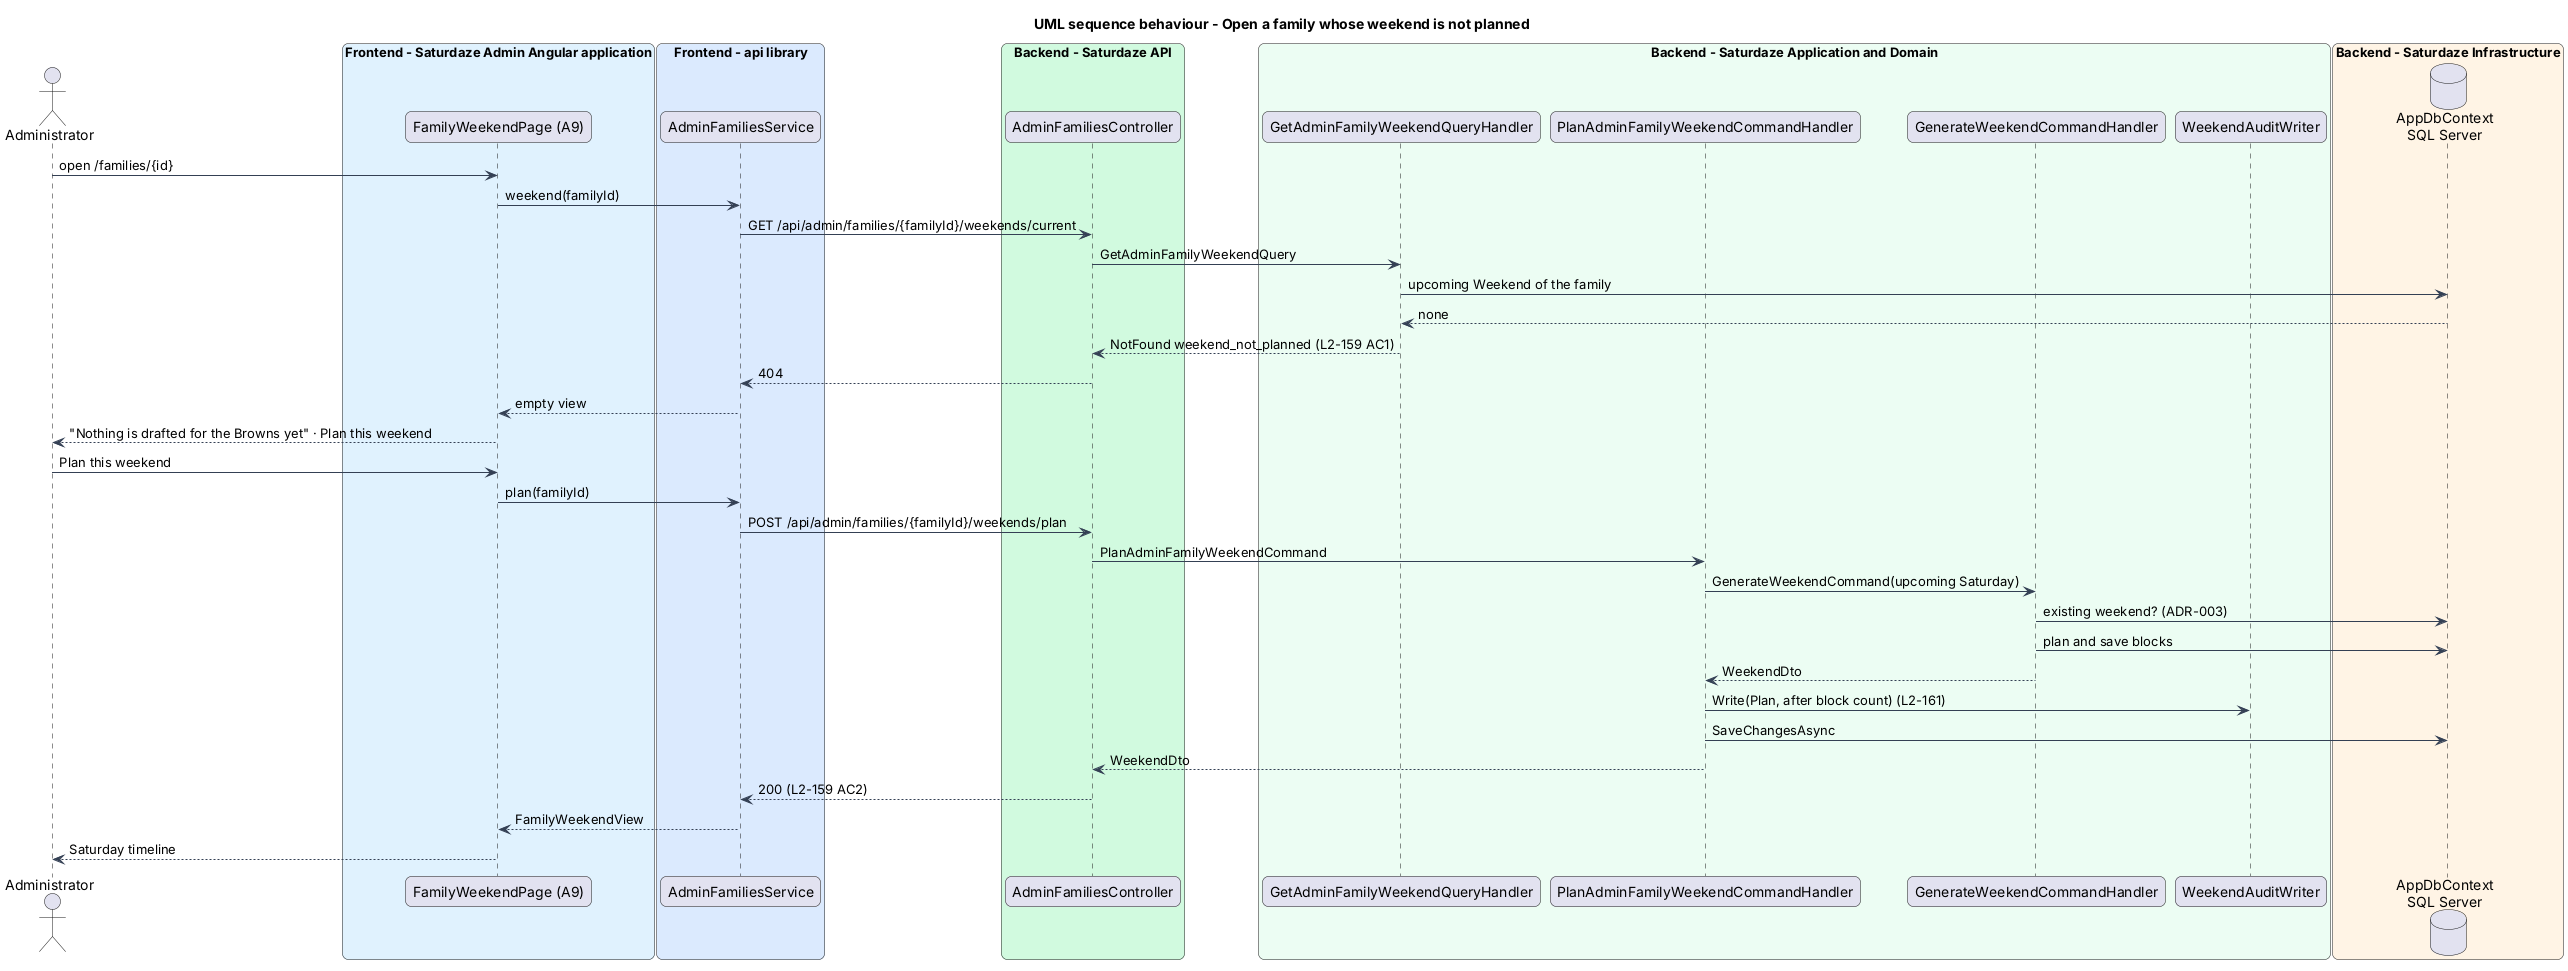

The diagram above was rendered by PlantUML. Its source (embedded in the PNG):
@startuml
title UML sequence behaviour - Open a family whose weekend is not planned
skinparam backgroundColor #FFFFFF
skinparam shadowing false
skinparam roundcorner 12
skinparam defaultFontName Arial
skinparam ArrowColor #344054
actor "Administrator" as actor
box "Frontend - Saturdaze Admin Angular application" #E0F2FE
 participant "FamilyWeekendPage (A9)" as page
end box
box "Frontend - api library" #DBEAFE
 participant "AdminFamiliesService" as client
end box
box "Backend - Saturdaze API" #D1FADF
 participant "AdminFamiliesController" as controller
end box
box "Backend - Saturdaze Application and Domain" #ECFDF3
 participant "GetAdminFamilyWeekendQueryHandler" as read
 participant "PlanAdminFamilyWeekendCommandHandler" as plan
 participant "GenerateWeekendCommandHandler" as generate
 participant "WeekendAuditWriter" as audit
end box
box "Backend - Saturdaze Infrastructure" #FFF4E5
 database "AppDbContext\nSQL Server" as db
end box
actor -> page : open /families/{id}
page -> client : weekend(familyId)
client -> controller : GET /api/admin/families/{familyId}/weekends/current
controller -> read : GetAdminFamilyWeekendQuery
read -> db : upcoming Weekend of the family
db --> read : none
read --> controller : NotFound weekend_not_planned (L2-159 AC1)
controller --> client : 404
client --> page : empty view
page --> actor : "Nothing is drafted for the Browns yet" · Plan this weekend
actor -> page : Plan this weekend
page -> client : plan(familyId)
client -> controller : POST /api/admin/families/{familyId}/weekends/plan
controller -> plan : PlanAdminFamilyWeekendCommand
plan -> generate : GenerateWeekendCommand(upcoming Saturday)
generate -> db : existing weekend? (ADR-003)
generate -> db : plan and save blocks
generate --> plan : WeekendDto
plan -> audit : Write(Plan, after block count) (L2-161)
plan -> db : SaveChangesAsync
plan --> controller : WeekendDto
controller --> client : 200 (L2-159 AC2)
client --> page : FamilyWeekendView
page --> actor : Saturday timeline
@enduml